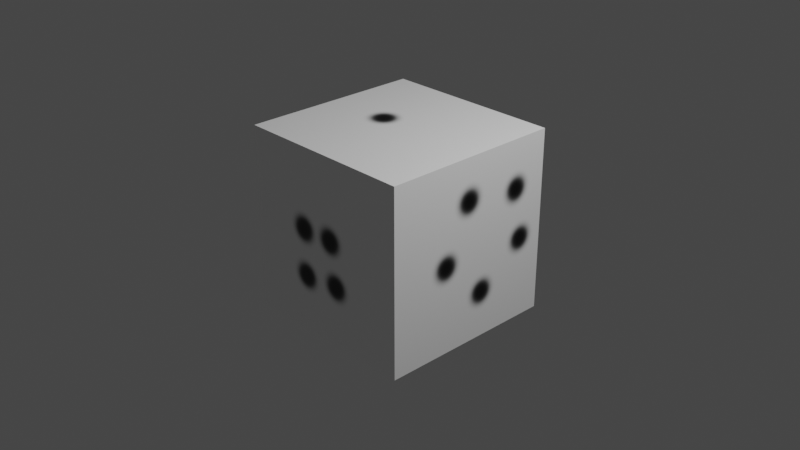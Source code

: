 # Source: cube_of_luck_with_animation.blend  (saved by Blender 3.0.8; exported with 4.5.12 LTS)
import bpy
from mathutils import Matrix  # noqa: F401  (used for matrix-valued properties, if any)

bpy.ops.wm.read_factory_settings(use_empty=True)
scene = bpy.context.scene
scene.name = 'Scene'

# ---- collections
col_collection = bpy.data.collections.new('Collection'); scene.collection.children.link(col_collection)

# ---- images (referenced by path relative to the original .blend; pixels are not part of the script)
import os
ASSET_DIR = os.environ.get("B2B_ASSET_DIR", "")  # directory of the original .blend (textures are referenced by path, not embedded)
HERE = os.path.dirname(os.path.abspath(__file__))  # packed textures are extracted next to this script under _unpacked/

def load_image(name, relpath, width, height, colorspace="sRGB"):
    """Load a texture the original file referenced (path relative to the .blend, or extracted next to this script)."""
    p = next((c for c in (os.path.join(HERE, relpath), os.path.join(ASSET_DIR, relpath)) if relpath and os.path.exists(c)), "")
    if p:
        img = bpy.data.images.load(p, check_existing=True)
        img.name = name
    else:  # same state as the original file: an image datablock whose file is absent (Cycles renders it pink)
        img = bpy.data.images.new(name, width, height)
        img.source = "FILE"
        img.filepath = "//" + (relpath or name)
    img.colorspace_settings.name = colorspace
    return img
img_untitled = load_image('Untitled', '_unpacked/Untitled.1bc1b40f.png', 1024, 1024, 'sRGB')

# ---- materials (node trees are filled in below, after node groups)
mat_material = bpy.data.materials.new('Material')
mat_material.alpha_threshold = 0.0
mat_material.use_transparent_shadow = False
mat_material.line_color = (0.0, 0.0, 0.0, 1.0)

# ---- material node trees
mat_material.use_nodes = True; mat_material.node_tree.nodes.clear()
_N = mat_material.node_tree.nodes; _L = mat_material.node_tree.links
n0 = _N.new('ShaderNodeOutputMaterial'); n0.name = 'Material Output'; n0.location = (300, 300)
n1 = _N.new('ShaderNodeBsdfPrincipled'); n1.name = 'Principled BSDF'; n1.location = (10, 300)
n1.distribution = 'GGX'
n1.subsurface_method = 'BURLEY'
n1.inputs[2].default_value = 0.4
n1.inputs[3].default_value = 1.45
n1.inputs[27].default_value = (0.0, 0.0, 0.0, 1.0)
n1.inputs[28].default_value = 1.0
n2 = _N.new('ShaderNodeTexImage'); n2.name = 'Image Texture'; n2.location = (-353, 218)
n2.image = img_untitled
_L.new(n1.outputs[0], n0.inputs[0])
_L.new(n2.outputs[0], n1.inputs[0])
n0.is_active_output = True

# ---- world
world_world = bpy.data.worlds.new('World'); scene.world = world_world
world_world.use_nodes = True; world_world.node_tree.nodes.clear()
_N = world_world.node_tree.nodes; _L = world_world.node_tree.links
n0 = _N.new('ShaderNodeOutputWorld'); n0.name = 'World Output'; n0.location = (300, 300)
n1 = _N.new('ShaderNodeBackground'); n1.name = 'Background'; n1.location = (10, 300)
n1.inputs[0].default_value = (0.05088, 0.05088, 0.05088, 1.0)
_L.new(n1.outputs[0], n0.inputs[0])
n0.is_active_output = True
world_world.color = (0.05088, 0.05088, 0.05088)
world_world.use_sun_shadow = False
world_world.sun_shadow_jitter_overblur = 0.0

# ---- cameras
cam_camera = bpy.data.cameras.new('Camera')
cam_camera.clip_end = 100.0
cam_camera.ortho_scale = 7.314

# ---- lights
light_light = bpy.data.lights.new('Light', 'POINT')
light_light.transmission_factor = 0.0
light_light.energy = 1000.0
light_light.shadow_soft_size = 0.1
light_light.shadow_maximum_resolution = 0.006
light_light.use_absolute_resolution = True

# ---- meshes
me_cube = bpy.data.meshes.new('Cube')
me_cube.from_pydata([(1.0, 1.0, 1.0), (1.0, 1.0, -1.0), (1.0, -1.0, 1.0), (1.0, -1.0, -1.0), (-1.0, 1.0, 1.0), (-1.0, 1.0, -1.0), (-1.0, -1.0, 1.0), (-1.0, -1.0, -1.0)], [], [(0, 4, 6, 2), (3, 2, 6, 7), (7, 6, 4, 5), (5, 1, 3, 7), (1, 0, 2, 3), (5, 4, 0, 1)])
_uv = me_cube.uv_layers.new(name='UVMap')
_uv.uv.foreach_set('vector', [0.625, 0.5, 0.875, 0.5, 0.875, 0.75, 0.625, 0.75, 0.375, 0.75, 0.625, 0.75, 0.625, 1.0, 0.375, 1.0, 0.375, 0.0, 0.625, 0.0, 0.625, 0.25, 0.375, 0.25, 0.125, 0.5, 0.375, 0.5, 0.375, 0.75, 0.125, 0.75, 0.375, 0.5, 0.625, 0.5, 0.625, 0.75, 0.375, 0.75, 0.375, 0.25, 0.625, 0.25, 0.625, 0.5, 0.375, 0.5])
me_cube.materials.append(mat_material)
me_cube.use_remesh_preserve_volume = False
me_cube.use_remesh_preserve_attributes = False
me_cube.use_mirror_vertex_groups = False
me_cube.update()

# ---- objects
ob_cube = bpy.data.objects.new('Cube', me_cube)
ob_light = bpy.data.objects.new('Light', light_light)
ob_camera = bpy.data.objects.new('Camera', cam_camera)

# ---- transforms, parenting, visibility, modifiers, constraints
ob_cube.location = (0.0, 0.0, 0.0)
ob_cube.rotation_mode = 'ZYX'
ob_cube.lock_rotations_4d = False
ob_cube.empty_display_type = 'ARROWS'
ob_cube.lineart.crease_threshold = 0.0
ob_light.location = (4.076, 1.005, 5.904)
ob_light.rotation_euler = (0.6503, 0.05522, 1.866)
ob_light.lock_rotations_4d = False
ob_light.empty_display_type = 'ARROWS'
ob_light.color = (0.0, 0.0, 0.0, 0.0)
ob_light.lineart.crease_threshold = 0.0
ob_camera.location = (7.359, -6.926, 4.958)
ob_camera.rotation_euler = (1.109, 0.0, 0.8149)
ob_camera.lock_rotations_4d = False
ob_camera.empty_display_type = 'ARROWS'
ob_camera.color = (0.0, 0.0, 0.0, 0.0)
ob_camera.display_type = 'WIRE'
ob_camera.lineart.crease_threshold = 0.0

# ---- collection membership
col_collection.objects.link(ob_cube)
col_collection.objects.link(ob_light)
col_collection.objects.link(ob_camera)

# ---- scene / render settings (as saved in the file)
scene.camera = ob_camera
scene.frame_start = 1; scene.frame_end = 250; scene.frame_set(0)
scene.render.engine = 'BLENDER_EEVEE_NEXT'
scene.cycles.use_denoising = False
scene.cycles.samples = 128
scene.cycles.sampling_pattern = 'TABULATED_SOBOL'
scene.cycles.use_adaptive_sampling = False
scene.cycles.use_light_tree = False
scene.view_settings.view_transform = 'Filmic'
bpy.context.view_layer.update()
